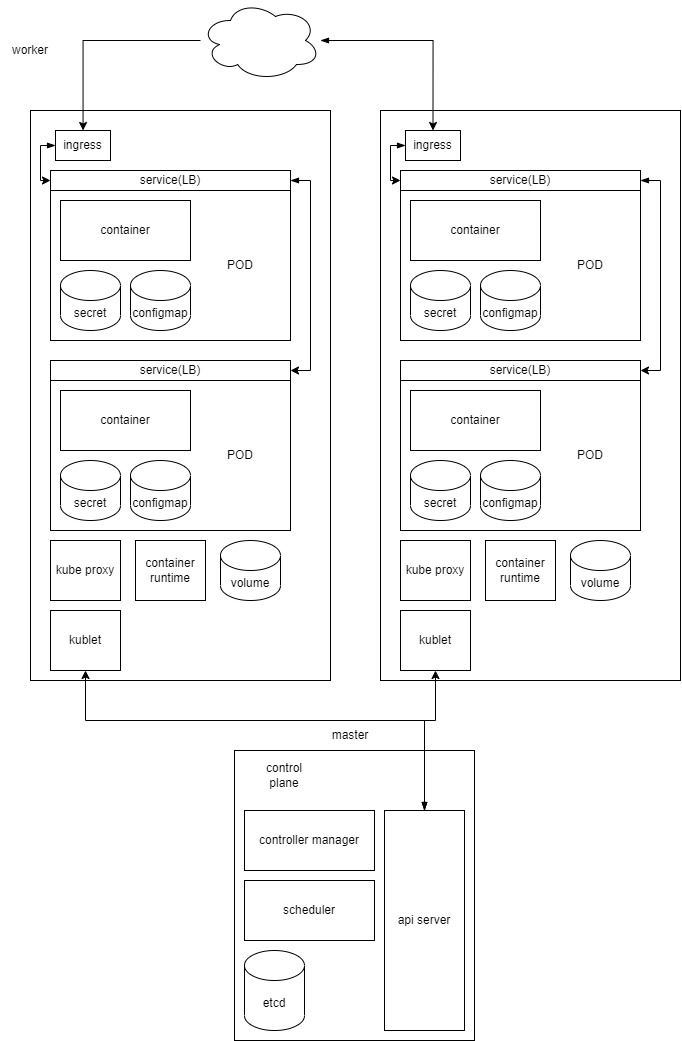

The diagram above was exported from draw.io. Its source (the exported page's mxGraphModel, read from the mxfile embedded in the PNG):
<mxGraphModel dx="869" dy="601" grid="1" gridSize="10" guides="1" tooltips="1" connect="1" arrows="1" fold="1" page="1" pageScale="1" pageWidth="850" pageHeight="1100" math="0" shadow="0">
  <root>
    <mxCell id="0" />
    <mxCell id="1" parent="0" />
    <mxCell id="vcoRGkVkZVRe8obzgZ_F-14" value="worker" style="text;html=1;strokeColor=none;fillColor=none;align=center;verticalAlign=middle;whiteSpace=wrap;rounded=0;" vertex="1" parent="1">
      <mxGeometry x="85" y="65" width="60" height="30" as="geometry" />
    </mxCell>
    <mxCell id="5GBLruMP0Jz8h0fclQzF-3" value="" style="ellipse;shape=cloud;whiteSpace=wrap;html=1;" vertex="1" parent="1">
      <mxGeometry x="285" y="30" width="120" height="80" as="geometry" />
    </mxCell>
    <mxCell id="vcoRGkVkZVRe8obzgZ_F-3" value="master" style="text;html=1;strokeColor=none;fillColor=none;align=center;verticalAlign=middle;whiteSpace=wrap;rounded=0;" vertex="1" parent="1">
      <mxGeometry x="405" y="750" width="60" height="30" as="geometry" />
    </mxCell>
    <mxCell id="5GBLruMP0Jz8h0fclQzF-122" value="" style="group" vertex="1" connectable="0" parent="1">
      <mxGeometry x="115" y="140" width="300" height="570" as="geometry" />
    </mxCell>
    <mxCell id="vcoRGkVkZVRe8obzgZ_F-9" value="" style="rounded=0;whiteSpace=wrap;html=1;" vertex="1" parent="5GBLruMP0Jz8h0fclQzF-122">
      <mxGeometry width="300" height="570" as="geometry" />
    </mxCell>
    <mxCell id="vcoRGkVkZVRe8obzgZ_F-10" value="container runtime" style="rounded=0;whiteSpace=wrap;html=1;" vertex="1" parent="5GBLruMP0Jz8h0fclQzF-122">
      <mxGeometry x="105" y="430" width="70" height="60" as="geometry" />
    </mxCell>
    <mxCell id="vcoRGkVkZVRe8obzgZ_F-11" value="kublet" style="rounded=0;whiteSpace=wrap;html=1;" vertex="1" parent="5GBLruMP0Jz8h0fclQzF-122">
      <mxGeometry x="20" y="500" width="70" height="60" as="geometry" />
    </mxCell>
    <mxCell id="vcoRGkVkZVRe8obzgZ_F-25" value="ingress" style="rounded=0;whiteSpace=wrap;html=1;" vertex="1" parent="5GBLruMP0Jz8h0fclQzF-122">
      <mxGeometry x="25" y="20" width="55" height="30" as="geometry" />
    </mxCell>
    <mxCell id="5GBLruMP0Jz8h0fclQzF-1" value="volume" style="shape=cylinder3;whiteSpace=wrap;html=1;boundedLbl=1;backgroundOutline=1;size=15;" vertex="1" parent="5GBLruMP0Jz8h0fclQzF-122">
      <mxGeometry x="190" y="430" width="60" height="60" as="geometry" />
    </mxCell>
    <mxCell id="5GBLruMP0Jz8h0fclQzF-72" value="kube proxy" style="rounded=0;whiteSpace=wrap;html=1;" vertex="1" parent="5GBLruMP0Jz8h0fclQzF-122">
      <mxGeometry x="20" y="430" width="70" height="60" as="geometry" />
    </mxCell>
    <mxCell id="5GBLruMP0Jz8h0fclQzF-94" value="" style="group" vertex="1" connectable="0" parent="5GBLruMP0Jz8h0fclQzF-122">
      <mxGeometry x="20" y="60" width="240" height="170" as="geometry" />
    </mxCell>
    <mxCell id="5GBLruMP0Jz8h0fclQzF-95" value="" style="rounded=0;whiteSpace=wrap;html=1;" vertex="1" parent="5GBLruMP0Jz8h0fclQzF-94">
      <mxGeometry y="20" width="240" height="150" as="geometry" />
    </mxCell>
    <mxCell id="5GBLruMP0Jz8h0fclQzF-96" value="service(LB)" style="rounded=0;whiteSpace=wrap;html=1;" vertex="1" parent="5GBLruMP0Jz8h0fclQzF-94">
      <mxGeometry width="240" height="20" as="geometry" />
    </mxCell>
    <mxCell id="5GBLruMP0Jz8h0fclQzF-97" value="container" style="rounded=0;whiteSpace=wrap;html=1;" vertex="1" parent="5GBLruMP0Jz8h0fclQzF-94">
      <mxGeometry x="10" y="30" width="130" height="60" as="geometry" />
    </mxCell>
    <mxCell id="5GBLruMP0Jz8h0fclQzF-98" value="configmap" style="shape=cylinder3;whiteSpace=wrap;html=1;boundedLbl=1;backgroundOutline=1;size=15;" vertex="1" parent="5GBLruMP0Jz8h0fclQzF-94">
      <mxGeometry x="80" y="100" width="60" height="60" as="geometry" />
    </mxCell>
    <mxCell id="5GBLruMP0Jz8h0fclQzF-99" value="secret" style="shape=cylinder3;whiteSpace=wrap;html=1;boundedLbl=1;backgroundOutline=1;size=15;" vertex="1" parent="5GBLruMP0Jz8h0fclQzF-94">
      <mxGeometry x="10" y="100" width="60" height="60" as="geometry" />
    </mxCell>
    <mxCell id="5GBLruMP0Jz8h0fclQzF-100" value="POD" style="text;html=1;strokeColor=none;fillColor=none;align=center;verticalAlign=middle;whiteSpace=wrap;rounded=0;" vertex="1" parent="5GBLruMP0Jz8h0fclQzF-94">
      <mxGeometry x="160" y="80" width="60" height="30" as="geometry" />
    </mxCell>
    <mxCell id="5GBLruMP0Jz8h0fclQzF-121" style="edgeStyle=orthogonalEdgeStyle;shape=connector;rounded=0;orthogonalLoop=1;jettySize=auto;html=1;entryX=0;entryY=0.5;entryDx=0;entryDy=0;labelBackgroundColor=default;fontFamily=Helvetica;fontSize=11;fontColor=default;startArrow=blockThin;startFill=1;endArrow=classic;strokeColor=default;" edge="1" parent="5GBLruMP0Jz8h0fclQzF-122" source="vcoRGkVkZVRe8obzgZ_F-25" target="5GBLruMP0Jz8h0fclQzF-96">
      <mxGeometry relative="1" as="geometry">
        <Array as="points">
          <mxPoint x="10" y="35" />
          <mxPoint x="10" y="70" />
        </Array>
      </mxGeometry>
    </mxCell>
    <mxCell id="5GBLruMP0Jz8h0fclQzF-110" value="" style="group" vertex="1" connectable="0" parent="5GBLruMP0Jz8h0fclQzF-122">
      <mxGeometry x="20" y="250" width="240" height="170" as="geometry" />
    </mxCell>
    <mxCell id="5GBLruMP0Jz8h0fclQzF-111" value="" style="rounded=0;whiteSpace=wrap;html=1;" vertex="1" parent="5GBLruMP0Jz8h0fclQzF-110">
      <mxGeometry y="20" width="240" height="150" as="geometry" />
    </mxCell>
    <mxCell id="5GBLruMP0Jz8h0fclQzF-112" value="service(LB)" style="rounded=0;whiteSpace=wrap;html=1;" vertex="1" parent="5GBLruMP0Jz8h0fclQzF-110">
      <mxGeometry width="240" height="20" as="geometry" />
    </mxCell>
    <mxCell id="5GBLruMP0Jz8h0fclQzF-113" value="container" style="rounded=0;whiteSpace=wrap;html=1;" vertex="1" parent="5GBLruMP0Jz8h0fclQzF-110">
      <mxGeometry x="10" y="30" width="130" height="60" as="geometry" />
    </mxCell>
    <mxCell id="5GBLruMP0Jz8h0fclQzF-114" value="configmap" style="shape=cylinder3;whiteSpace=wrap;html=1;boundedLbl=1;backgroundOutline=1;size=15;" vertex="1" parent="5GBLruMP0Jz8h0fclQzF-110">
      <mxGeometry x="80" y="100" width="60" height="60" as="geometry" />
    </mxCell>
    <mxCell id="5GBLruMP0Jz8h0fclQzF-115" value="secret" style="shape=cylinder3;whiteSpace=wrap;html=1;boundedLbl=1;backgroundOutline=1;size=15;" vertex="1" parent="5GBLruMP0Jz8h0fclQzF-110">
      <mxGeometry x="10" y="100" width="60" height="60" as="geometry" />
    </mxCell>
    <mxCell id="5GBLruMP0Jz8h0fclQzF-116" value="POD" style="text;html=1;strokeColor=none;fillColor=none;align=center;verticalAlign=middle;whiteSpace=wrap;rounded=0;" vertex="1" parent="5GBLruMP0Jz8h0fclQzF-110">
      <mxGeometry x="160" y="80" width="60" height="30" as="geometry" />
    </mxCell>
    <mxCell id="5GBLruMP0Jz8h0fclQzF-120" style="edgeStyle=orthogonalEdgeStyle;rounded=0;orthogonalLoop=1;jettySize=auto;html=1;entryX=1;entryY=0.5;entryDx=0;entryDy=0;startArrow=blockThin;startFill=1;" edge="1" parent="5GBLruMP0Jz8h0fclQzF-122" source="5GBLruMP0Jz8h0fclQzF-96" target="5GBLruMP0Jz8h0fclQzF-112">
      <mxGeometry relative="1" as="geometry">
        <Array as="points">
          <mxPoint x="280" y="70" />
          <mxPoint x="280" y="260" />
        </Array>
      </mxGeometry>
    </mxCell>
    <mxCell id="5GBLruMP0Jz8h0fclQzF-123" value="" style="group" vertex="1" connectable="0" parent="1">
      <mxGeometry x="465" y="140" width="300" height="570" as="geometry" />
    </mxCell>
    <mxCell id="5GBLruMP0Jz8h0fclQzF-124" value="" style="rounded=0;whiteSpace=wrap;html=1;" vertex="1" parent="5GBLruMP0Jz8h0fclQzF-123">
      <mxGeometry width="300" height="570" as="geometry" />
    </mxCell>
    <mxCell id="5GBLruMP0Jz8h0fclQzF-125" value="container runtime" style="rounded=0;whiteSpace=wrap;html=1;" vertex="1" parent="5GBLruMP0Jz8h0fclQzF-123">
      <mxGeometry x="105" y="430" width="70" height="60" as="geometry" />
    </mxCell>
    <mxCell id="5GBLruMP0Jz8h0fclQzF-126" value="kublet" style="rounded=0;whiteSpace=wrap;html=1;" vertex="1" parent="5GBLruMP0Jz8h0fclQzF-123">
      <mxGeometry x="20" y="500" width="70" height="60" as="geometry" />
    </mxCell>
    <mxCell id="5GBLruMP0Jz8h0fclQzF-127" value="ingress" style="rounded=0;whiteSpace=wrap;html=1;" vertex="1" parent="5GBLruMP0Jz8h0fclQzF-123">
      <mxGeometry x="25" y="20" width="55" height="30" as="geometry" />
    </mxCell>
    <mxCell id="5GBLruMP0Jz8h0fclQzF-128" value="volume" style="shape=cylinder3;whiteSpace=wrap;html=1;boundedLbl=1;backgroundOutline=1;size=15;" vertex="1" parent="5GBLruMP0Jz8h0fclQzF-123">
      <mxGeometry x="190" y="430" width="60" height="60" as="geometry" />
    </mxCell>
    <mxCell id="5GBLruMP0Jz8h0fclQzF-129" value="kube proxy" style="rounded=0;whiteSpace=wrap;html=1;" vertex="1" parent="5GBLruMP0Jz8h0fclQzF-123">
      <mxGeometry x="20" y="430" width="70" height="60" as="geometry" />
    </mxCell>
    <mxCell id="5GBLruMP0Jz8h0fclQzF-130" value="" style="group" vertex="1" connectable="0" parent="5GBLruMP0Jz8h0fclQzF-123">
      <mxGeometry x="20" y="60" width="240" height="170" as="geometry" />
    </mxCell>
    <mxCell id="5GBLruMP0Jz8h0fclQzF-131" value="" style="rounded=0;whiteSpace=wrap;html=1;" vertex="1" parent="5GBLruMP0Jz8h0fclQzF-130">
      <mxGeometry y="20" width="240" height="150" as="geometry" />
    </mxCell>
    <mxCell id="5GBLruMP0Jz8h0fclQzF-132" value="service(LB)" style="rounded=0;whiteSpace=wrap;html=1;" vertex="1" parent="5GBLruMP0Jz8h0fclQzF-130">
      <mxGeometry width="240" height="20" as="geometry" />
    </mxCell>
    <mxCell id="5GBLruMP0Jz8h0fclQzF-133" value="container" style="rounded=0;whiteSpace=wrap;html=1;" vertex="1" parent="5GBLruMP0Jz8h0fclQzF-130">
      <mxGeometry x="10" y="30" width="130" height="60" as="geometry" />
    </mxCell>
    <mxCell id="5GBLruMP0Jz8h0fclQzF-134" value="configmap" style="shape=cylinder3;whiteSpace=wrap;html=1;boundedLbl=1;backgroundOutline=1;size=15;" vertex="1" parent="5GBLruMP0Jz8h0fclQzF-130">
      <mxGeometry x="80" y="100" width="60" height="60" as="geometry" />
    </mxCell>
    <mxCell id="5GBLruMP0Jz8h0fclQzF-135" value="secret" style="shape=cylinder3;whiteSpace=wrap;html=1;boundedLbl=1;backgroundOutline=1;size=15;" vertex="1" parent="5GBLruMP0Jz8h0fclQzF-130">
      <mxGeometry x="10" y="100" width="60" height="60" as="geometry" />
    </mxCell>
    <mxCell id="5GBLruMP0Jz8h0fclQzF-136" value="POD" style="text;html=1;strokeColor=none;fillColor=none;align=center;verticalAlign=middle;whiteSpace=wrap;rounded=0;" vertex="1" parent="5GBLruMP0Jz8h0fclQzF-130">
      <mxGeometry x="160" y="80" width="60" height="30" as="geometry" />
    </mxCell>
    <mxCell id="5GBLruMP0Jz8h0fclQzF-137" style="edgeStyle=orthogonalEdgeStyle;shape=connector;rounded=0;orthogonalLoop=1;jettySize=auto;html=1;entryX=0;entryY=0.5;entryDx=0;entryDy=0;labelBackgroundColor=default;fontFamily=Helvetica;fontSize=11;fontColor=default;startArrow=blockThin;startFill=1;endArrow=classic;strokeColor=default;" edge="1" parent="5GBLruMP0Jz8h0fclQzF-123" source="5GBLruMP0Jz8h0fclQzF-127" target="5GBLruMP0Jz8h0fclQzF-132">
      <mxGeometry relative="1" as="geometry">
        <Array as="points">
          <mxPoint x="10" y="35" />
          <mxPoint x="10" y="70" />
        </Array>
      </mxGeometry>
    </mxCell>
    <mxCell id="5GBLruMP0Jz8h0fclQzF-138" value="" style="group" vertex="1" connectable="0" parent="5GBLruMP0Jz8h0fclQzF-123">
      <mxGeometry x="20" y="250" width="240" height="170" as="geometry" />
    </mxCell>
    <mxCell id="5GBLruMP0Jz8h0fclQzF-139" value="" style="rounded=0;whiteSpace=wrap;html=1;" vertex="1" parent="5GBLruMP0Jz8h0fclQzF-138">
      <mxGeometry y="20" width="240" height="150" as="geometry" />
    </mxCell>
    <mxCell id="5GBLruMP0Jz8h0fclQzF-140" value="service(LB)" style="rounded=0;whiteSpace=wrap;html=1;" vertex="1" parent="5GBLruMP0Jz8h0fclQzF-138">
      <mxGeometry width="240" height="20" as="geometry" />
    </mxCell>
    <mxCell id="5GBLruMP0Jz8h0fclQzF-141" value="container" style="rounded=0;whiteSpace=wrap;html=1;" vertex="1" parent="5GBLruMP0Jz8h0fclQzF-138">
      <mxGeometry x="10" y="30" width="130" height="60" as="geometry" />
    </mxCell>
    <mxCell id="5GBLruMP0Jz8h0fclQzF-142" value="configmap" style="shape=cylinder3;whiteSpace=wrap;html=1;boundedLbl=1;backgroundOutline=1;size=15;" vertex="1" parent="5GBLruMP0Jz8h0fclQzF-138">
      <mxGeometry x="80" y="100" width="60" height="60" as="geometry" />
    </mxCell>
    <mxCell id="5GBLruMP0Jz8h0fclQzF-143" value="secret" style="shape=cylinder3;whiteSpace=wrap;html=1;boundedLbl=1;backgroundOutline=1;size=15;" vertex="1" parent="5GBLruMP0Jz8h0fclQzF-138">
      <mxGeometry x="10" y="100" width="60" height="60" as="geometry" />
    </mxCell>
    <mxCell id="5GBLruMP0Jz8h0fclQzF-144" value="POD" style="text;html=1;strokeColor=none;fillColor=none;align=center;verticalAlign=middle;whiteSpace=wrap;rounded=0;" vertex="1" parent="5GBLruMP0Jz8h0fclQzF-138">
      <mxGeometry x="160" y="80" width="60" height="30" as="geometry" />
    </mxCell>
    <mxCell id="5GBLruMP0Jz8h0fclQzF-145" style="edgeStyle=orthogonalEdgeStyle;rounded=0;orthogonalLoop=1;jettySize=auto;html=1;entryX=1;entryY=0.5;entryDx=0;entryDy=0;startArrow=blockThin;startFill=1;" edge="1" parent="5GBLruMP0Jz8h0fclQzF-123" source="5GBLruMP0Jz8h0fclQzF-132" target="5GBLruMP0Jz8h0fclQzF-140">
      <mxGeometry relative="1" as="geometry">
        <Array as="points">
          <mxPoint x="280" y="70" />
          <mxPoint x="280" y="260" />
        </Array>
      </mxGeometry>
    </mxCell>
    <mxCell id="vcoRGkVkZVRe8obzgZ_F-1" value="" style="rounded=0;whiteSpace=wrap;html=1;" vertex="1" parent="1">
      <mxGeometry x="319" y="780" width="240" height="290" as="geometry" />
    </mxCell>
    <mxCell id="5GBLruMP0Jz8h0fclQzF-146" style="edgeStyle=orthogonalEdgeStyle;shape=connector;rounded=0;orthogonalLoop=1;jettySize=auto;html=1;entryX=0.5;entryY=1;entryDx=0;entryDy=0;labelBackgroundColor=default;fontFamily=Helvetica;fontSize=11;fontColor=default;startArrow=blockThin;startFill=1;endArrow=classic;strokeColor=default;" edge="1" parent="1" source="vcoRGkVkZVRe8obzgZ_F-2" target="5GBLruMP0Jz8h0fclQzF-126">
      <mxGeometry relative="1" as="geometry">
        <Array as="points">
          <mxPoint x="509" y="750" />
          <mxPoint x="520" y="750" />
        </Array>
      </mxGeometry>
    </mxCell>
    <mxCell id="5GBLruMP0Jz8h0fclQzF-147" style="edgeStyle=orthogonalEdgeStyle;shape=connector;rounded=0;orthogonalLoop=1;jettySize=auto;html=1;entryX=0.5;entryY=1;entryDx=0;entryDy=0;labelBackgroundColor=default;fontFamily=Helvetica;fontSize=11;fontColor=default;startArrow=blockThin;startFill=1;endArrow=classic;strokeColor=default;" edge="1" parent="1" source="vcoRGkVkZVRe8obzgZ_F-2" target="vcoRGkVkZVRe8obzgZ_F-11">
      <mxGeometry relative="1" as="geometry">
        <Array as="points">
          <mxPoint x="509" y="750" />
          <mxPoint x="170" y="750" />
        </Array>
      </mxGeometry>
    </mxCell>
    <mxCell id="vcoRGkVkZVRe8obzgZ_F-2" value="api server" style="rounded=0;whiteSpace=wrap;html=1;" vertex="1" parent="1">
      <mxGeometry x="469" y="840" width="80" height="220" as="geometry" />
    </mxCell>
    <mxCell id="vcoRGkVkZVRe8obzgZ_F-4" value="control plane" style="text;html=1;strokeColor=none;fillColor=none;align=center;verticalAlign=middle;whiteSpace=wrap;rounded=0;" vertex="1" parent="1">
      <mxGeometry x="339" y="790" width="60" height="30" as="geometry" />
    </mxCell>
    <mxCell id="vcoRGkVkZVRe8obzgZ_F-5" value="controller manager" style="rounded=0;whiteSpace=wrap;html=1;" vertex="1" parent="1">
      <mxGeometry x="329" y="840" width="130" height="60" as="geometry" />
    </mxCell>
    <mxCell id="vcoRGkVkZVRe8obzgZ_F-6" value="etcd" style="shape=cylinder3;whiteSpace=wrap;html=1;boundedLbl=1;backgroundOutline=1;size=15;" vertex="1" parent="1">
      <mxGeometry x="329" y="980" width="60" height="80" as="geometry" />
    </mxCell>
    <mxCell id="vcoRGkVkZVRe8obzgZ_F-7" value="scheduler" style="rounded=0;whiteSpace=wrap;html=1;" vertex="1" parent="1">
      <mxGeometry x="329" y="910" width="130" height="60" as="geometry" />
    </mxCell>
    <mxCell id="02QBe7rxuWPZjph-OL3n-1" style="edgeStyle=orthogonalEdgeStyle;shape=connector;rounded=0;orthogonalLoop=1;jettySize=auto;html=1;entryX=0.5;entryY=0;entryDx=0;entryDy=0;labelBackgroundColor=default;fontFamily=Helvetica;fontSize=11;fontColor=default;startArrow=blockThin;startFill=1;endArrow=classic;strokeColor=default;" edge="1" parent="1" source="5GBLruMP0Jz8h0fclQzF-3" target="5GBLruMP0Jz8h0fclQzF-127">
      <mxGeometry relative="1" as="geometry" />
    </mxCell>
    <mxCell id="5GBLruMP0Jz8h0fclQzF-68" style="edgeStyle=orthogonalEdgeStyle;rounded=0;orthogonalLoop=1;jettySize=auto;html=1;" edge="1" parent="1" source="5GBLruMP0Jz8h0fclQzF-3" target="vcoRGkVkZVRe8obzgZ_F-25">
      <mxGeometry relative="1" as="geometry" />
    </mxCell>
  </root>
</mxGraphModel>